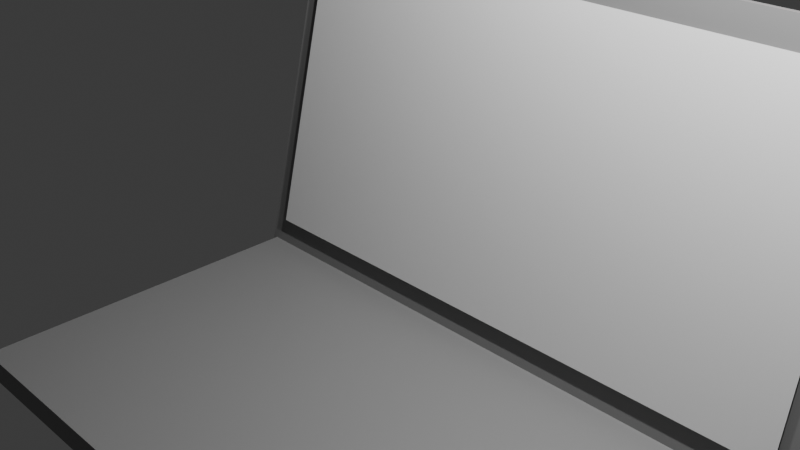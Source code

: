 # Source: projects.blend  (saved by Blender 4.2.66; exported with 4.5.12 LTS)
import bpy
from mathutils import Matrix  # noqa: F401  (used for matrix-valued properties, if any)

bpy.ops.wm.read_factory_settings(use_empty=True)
scene = bpy.context.scene
scene.name = 'Scene'

# ---- collections
col_collection = bpy.data.collections.new('Collection'); scene.collection.children.link(col_collection)

# ---- materials (node trees are filled in below, after node groups)
mat_material_003 = bpy.data.materials.new('Material.003')
mat_material_004 = bpy.data.materials.new('Material.004')
mat_material_005 = bpy.data.materials.new('Material.005')

# ---- material node trees
mat_material_003.use_nodes = True; mat_material_003.node_tree.nodes.clear()
_N = mat_material_003.node_tree.nodes; _L = mat_material_003.node_tree.links
n0 = _N.new('ShaderNodeBsdfPrincipled'); n0.name = 'Principled BSDF'; n0.location = (10, 300)
n0.inputs[0].default_value = (0.8, 0.02067, 0.009337, 1.0)
n1 = _N.new('ShaderNodeOutputMaterial'); n1.name = 'Material Output'; n1.location = (300, 300)
_L.new(n0.outputs[0], n1.inputs[0])
n1.is_active_output = True
mat_material_004.use_nodes = True; mat_material_004.node_tree.nodes.clear()
_N = mat_material_004.node_tree.nodes; _L = mat_material_004.node_tree.links
n0 = _N.new('ShaderNodeBsdfPrincipled'); n0.name = 'Principled BSDF'; n0.location = (10, 300)
n0.inputs[0].default_value = (0.2114, 0.2114, 0.2114, 1.0)
n1 = _N.new('ShaderNodeOutputMaterial'); n1.name = 'Material Output'; n1.location = (300, 300)
_L.new(n0.outputs[0], n1.inputs[0])
n1.is_active_output = True
mat_material_005.use_nodes = True; mat_material_005.node_tree.nodes.clear()
_N = mat_material_005.node_tree.nodes; _L = mat_material_005.node_tree.links
n0 = _N.new('ShaderNodeBsdfPrincipled'); n0.name = 'Principled BSDF'; n0.location = (10, 300)
n0.inputs[0].default_value = (0.2984, 0.2984, 0.2984, 1.0)
n1 = _N.new('ShaderNodeOutputMaterial'); n1.name = 'Material Output'; n1.location = (300, 300)
_L.new(n0.outputs[0], n1.inputs[0])
n1.is_active_output = True

# ---- world
world_world = bpy.data.worlds.new('World'); scene.world = world_world
world_world.use_nodes = True; world_world.node_tree.nodes.clear()
_N = world_world.node_tree.nodes; _L = world_world.node_tree.links
n0 = _N.new('ShaderNodeOutputWorld'); n0.name = 'World Output'; n0.location = (300, 300)
n1 = _N.new('ShaderNodeBackground'); n1.name = 'Background'; n1.location = (10, 300)
n1.inputs[0].default_value = (0.05088, 0.05088, 0.05088, 1.0)
_L.new(n1.outputs[0], n0.inputs[0])
n0.is_active_output = True
world_world.color = (0.05088, 0.05088, 0.05088)
world_world.sun_shadow_jitter_overblur = 0.0

# ---- cameras
cam_camera = bpy.data.cameras.new('Camera')
cam_camera.clip_end = 100.0
cam_camera.ortho_scale = 7.314

# ---- lights
light_light = bpy.data.lights.new('Light', 'POINT')
light_light.energy = 1000.0
light_light.shadow_soft_size = 0.1
light_light_001 = bpy.data.lights.new('Light.001', 'POINT')
light_light_001.energy = 1000.0
light_light_001.shadow_soft_size = 0.1
light_light_002 = bpy.data.lights.new('Light.002', 'POINT')
light_light_002.energy = 1000.0
light_light_002.shadow_soft_size = 0.1

# ---- meshes
me_plane_002 = bpy.data.meshes.new('Plane.002')
me_plane_002.from_pydata([(-1.0, -1.0, 0.0), (1.0, -1.0, 0.0), (-1.0, 1.0, 0.0), (1.0, 1.0, 0.0)], [], [(0, 1, 3, 2)])
_uv = me_plane_002.uv_layers.new(name='UVMap')
_uv.uv.foreach_set('vector', [0.0, 0.0, 1.0, 0.0, 1.0, 1.0, 0.0, 1.0])
me_plane_002.update()
me_cube_001 = bpy.data.meshes.new('Cube.001')
me_cube_001.from_pydata([(-1.0, -1.0, -1.0), (-1.0, -1.0, 1.0), (-1.0, 1.0, -1.0), (-1.0, 1.0, 1.0), (1.0, -1.0, -1.0), (1.0, -1.0, 1.0), (1.0, 1.0, -1.0), (1.0, 1.0, 1.0)], [], [(0, 1, 3, 2), (2, 3, 7, 6), (6, 7, 5, 4), (4, 5, 1, 0), (2, 6, 4, 0), (7, 3, 1, 5)])
_uv = me_cube_001.uv_layers.new(name='UVMap')
_uv.uv.foreach_set('vector', [0.375, 0.0, 0.625, 0.0, 0.625, 0.25, 0.375, 0.25, 0.375, 0.25, 0.625, 0.25, 0.625, 0.5, 0.375, 0.5, 0.375, 0.5, 0.625, 0.5, 0.625, 0.75, 0.375, 0.75, 0.375, 0.75, 0.625, 0.75, 0.625, 1.0, 0.375, 1.0, 0.125, 0.5, 0.375, 0.5, 0.375, 0.75, 0.125, 0.75, 0.625, 0.5, 0.875, 0.5, 0.875, 0.75, 0.625, 0.75])
me_cube_001.materials.append(mat_material_004)
me_cube_001.update()
me_cube_002 = bpy.data.meshes.new('Cube.002')
me_cube_002.from_pydata([(-1.015, -0.5796, -0.9574), (-1.015, 26.91, -1.435), (-1.015, -1.057, -1.095), (-1.015, 26.43, -1.572), (0.9847, -0.5796, -0.9574), (0.9847, 26.91, -1.435), (0.9847, -1.057, -1.095), (0.9847, 26.43, -1.572)], [], [(0, 1, 3, 2), (2, 3, 7, 6), (6, 7, 5, 4), (4, 5, 1, 0), (2, 6, 4, 0), (7, 3, 1, 5)])
_uv = me_cube_002.uv_layers.new(name='UVMap')
_uv.uv.foreach_set('vector', [0.375, 0.0, 0.625, 0.0, 0.625, 0.25, 0.375, 0.25, 0.375, 0.25, 0.625, 0.25, 0.625, 0.5, 0.375, 0.5, 0.375, 0.5, 0.625, 0.5, 0.625, 0.75, 0.375, 0.75, 0.375, 0.75, 0.625, 0.75, 0.625, 1.0, 0.375, 1.0, 0.125, 0.5, 0.375, 0.5, 0.375, 0.75, 0.125, 0.75, 0.625, 0.5, 0.875, 0.5, 0.875, 0.75, 0.625, 0.75])
me_cube_002.materials.append(mat_material_004)
me_cube_002.materials.append(mat_material_005)
me_cube_002.update()

# ---- curves / text
txt_text_001 = bpy.data.curves.new('Text.001', 'FONT')
txt_text_001.dimensions = '2D'
txt_text_001.body = 'My projects and experiences'
txt_text_001.materials.append(mat_material_003)

# ---- objects
ob_light = bpy.data.objects.new('Light', light_light)
ob_camera = bpy.data.objects.new('Camera', cam_camera)
ob_light_001 = bpy.data.objects.new('Light.001', light_light_001)
ob_projandexp = bpy.data.objects.new('projandexp', txt_text_001)
ob_light_002 = bpy.data.objects.new('Light.002', light_light_002)
ob_laptopscreen = bpy.data.objects.new('laptopscreen', me_plane_002)
ob_laptop_002 = bpy.data.objects.new('laptop.002', me_cube_001)
ob_laptop_001 = bpy.data.objects.new('laptop.001', me_cube_002)

# ---- transforms, parenting, visibility, modifiers, constraints
ob_light.location = (4.076, 1.005, 5.904)
ob_light.rotation_euler = (0.6503, 0.05522, 1.866)
ob_light.lock_rotations_4d = False
ob_light.empty_display_type = 'ARROWS'
ob_light.color = (0.0, 0.0, 0.0, 0.0)
ob_light.lineart.crease_threshold = 0.0
ob_camera.location = (7.359, -6.926, 4.958)
ob_camera.rotation_euler = (1.109, 0.0, 0.8149)
ob_camera.lock_rotations_4d = False
ob_camera.empty_display_type = 'ARROWS'
ob_camera.color = (0.0, 0.0, 0.0, 0.0)
ob_camera.display_type = 'WIRE'
ob_camera.lineart.crease_threshold = 0.0
ob_light_001.location = (4.076, 1.005, 5.904)
ob_light_001.rotation_euler = (0.6503, 0.05522, 1.866)
ob_light_001.lock_rotations_4d = False
ob_light_001.empty_display_type = 'ARROWS'
ob_light_001.color = (0.0, 0.0, 0.0, 0.0)
ob_light_001.lineart.crease_threshold = 0.0
ob_projandexp.location = (-3.053, 2.732, 2.429)
ob_projandexp.rotation_euler = (1.466, -0.0, 6.285)
ob_projandexp.scale = (0.566, 0.601, 0.994)
ob_light_002.location = (0.7547, 1.005, 5.904)
ob_light_002.rotation_euler = (0.6503, 0.05522, 1.866)
ob_light_002.lock_rotations_4d = False
ob_light_002.empty_display_type = 'ARROWS'
ob_light_002.color = (0.0, 0.0, 0.0, 0.0)
ob_light_002.lineart.crease_threshold = 0.0
ob_laptopscreen.location = (-0.003603, 1.776, 0.06545)
ob_laptopscreen.rotation_euler = (-1.34, -0.0, 3.143)
ob_laptopscreen.scale = (3.689, 1.902, 1.07)
ob_laptop_002.location = (0.0444, 1.988, 0.003787)
ob_laptop_002.rotation_euler = (0.2312, -0.0, 3.143)
ob_laptop_002.scale = (4.0, 0.159, 2.25)
ob_laptop_002.color = (0.4836, 0.4103, 0.4443, 1.0)
ob_laptop_001.location = (0.0444, 1.988, 0.003787)
ob_laptop_001.rotation_euler = (0.2312, -0.0, 3.143)
ob_laptop_001.scale = (4.0, 0.159, 2.25)
ob_laptop_001.color = (0.1333, 0.1333, 0.1333, 1.0)

# ---- collection membership
col_collection.objects.link(ob_light)
col_collection.objects.link(ob_camera)
col_collection.objects.link(ob_light_001)
col_collection.objects.link(ob_projandexp)
col_collection.objects.link(ob_light_002)
col_collection.objects.link(ob_laptopscreen)
col_collection.objects.link(ob_laptop_002)
col_collection.objects.link(ob_laptop_001)

# ---- scene / render settings (as saved in the file)
scene.camera = ob_camera
scene.frame_start = 1; scene.frame_end = 250; scene.frame_set(1)
scene.render.engine = 'BLENDER_EEVEE_NEXT'
bpy.context.view_layer.update()
